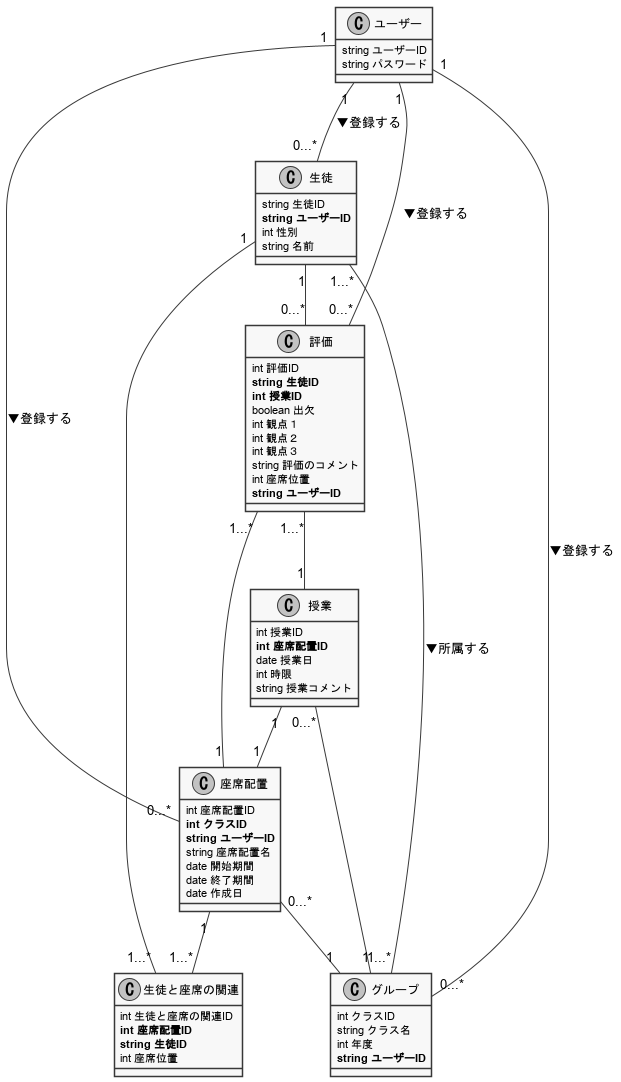

The diagram above was rendered by PlantUML. Its source (embedded in the PNG):
@startuml class_diagram
skinparam monochrome true
skinparam shadowing false
' クラスを定義

class ユーザー{
    string ユーザーID
    string パスワード
}

class 生徒{
    string 生徒ID
    **string ユーザーID**
    int 性別
    string 名前
}
class グループ{
    int クラスID
    string クラス名
    int 年度
    **string ユーザーID**
}

class 座席配置{
    int 座席配置ID
    **int クラスID**
    **string ユーザーID**
    string 座席配置名
    date 開始期間
    date 終了期間
    date 作成日
}
class 生徒と座席の関連{
    int 生徒と座席の関連ID
    **int 座席配置ID**
    **string 生徒ID**
    int 座席位置
}
class 評価{
    int 評価ID
    **string 生徒ID**
    **int 授業ID**
    boolean 出欠
    int 観点１
    int 観点２
    int 観点３
    string 評価のコメント
    int 座席位置
    **string ユーザーID**
}

class 授業{
    int 授業ID
    **int 座席配置ID**
    date 授業日
    int 時限
    string 授業コメント
}


' 関係を定義
'left to right direction

座席配置 "1"--"1...*" 生徒と座席の関連
評価 "1...*" -- "1"  授業
生徒 "1...*" -- "1...*" グループ :▼所属する
生徒"1" -- "0...*" 評価
ユーザー"1" -- "0...*" 生徒 :▼登録する
ユーザー"1" -- "0...*" 座席配置 :▼登録する
ユーザー"1" -- "0...*" グループ :▼登録する
座席配置 "0...*" -- "1"グループ
生徒と座席の関連 "1...*" -- "1" 生徒
評価 "0...*" -- "1" ユーザー :▼登録する
授業 "0...*"-- "1"グループ
座席配置 "1"--"1...*" 評価
授業 "1"-- "1" 座席配置
' umlの終了を宣言
@enduml